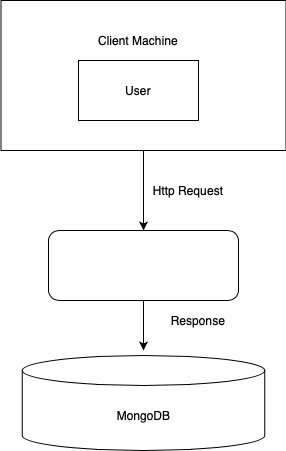

The diagram above was exported from draw.io. Its source (the exported page's mxGraphModel, read from the mxfile embedded in the PNG):
<mxGraphModel dx="854" dy="568" grid="1" gridSize="10" guides="1" tooltips="1" connect="1" arrows="1" fold="1" page="1" pageScale="1" pageWidth="827" pageHeight="1169" math="0" shadow="0">
  <root>
    <mxCell id="0" />
    <mxCell id="1" parent="0" />
    <mxCell id="x94iE9Z29tRZqm2Gsd9l-1" value="" style="rounded=0;whiteSpace=wrap;html=1;" vertex="1" parent="1">
      <mxGeometry x="310" y="170" width="130" height="60" as="geometry" />
    </mxCell>
    <mxCell id="x94iE9Z29tRZqm2Gsd9l-2" value="" style="rounded=0;whiteSpace=wrap;html=1;" vertex="1" parent="1">
      <mxGeometry x="237.5" y="130" width="285" height="150" as="geometry" />
    </mxCell>
    <mxCell id="x94iE9Z29tRZqm2Gsd9l-3" value="User" style="whiteSpace=wrap;html=1;" vertex="1" parent="1">
      <mxGeometry x="315" y="190" width="120" height="60" as="geometry" />
    </mxCell>
    <mxCell id="x94iE9Z29tRZqm2Gsd9l-4" value="Client Machine" style="text;html=1;align=center;verticalAlign=middle;whiteSpace=wrap;rounded=0;" vertex="1" parent="1">
      <mxGeometry x="310" y="160" width="130" height="20" as="geometry" />
    </mxCell>
    <mxCell id="x94iE9Z29tRZqm2Gsd9l-6" value="" style="endArrow=classic;html=1;rounded=0;exitX=0.5;exitY=1;exitDx=0;exitDy=0;" edge="1" parent="1" source="x94iE9Z29tRZqm2Gsd9l-2">
      <mxGeometry width="50" height="50" relative="1" as="geometry">
        <mxPoint x="390" y="320" as="sourcePoint" />
        <mxPoint x="380" y="360" as="targetPoint" />
      </mxGeometry>
    </mxCell>
    <mxCell id="x94iE9Z29tRZqm2Gsd9l-7" value="Http Request" style="text;html=1;align=center;verticalAlign=middle;whiteSpace=wrap;rounded=0;" vertex="1" parent="1">
      <mxGeometry x="370" y="310" width="110" height="20" as="geometry" />
    </mxCell>
    <mxCell id="x94iE9Z29tRZqm2Gsd9l-8" value="" style="rounded=1;whiteSpace=wrap;html=1;" vertex="1" parent="1">
      <mxGeometry x="285" y="360" width="190" height="70" as="geometry" />
    </mxCell>
    <mxCell id="x94iE9Z29tRZqm2Gsd9l-9" value="" style="endArrow=classic;html=1;rounded=0;exitX=0.5;exitY=1;exitDx=0;exitDy=0;" edge="1" parent="1" source="x94iE9Z29tRZqm2Gsd9l-8">
      <mxGeometry width="50" height="50" relative="1" as="geometry">
        <mxPoint x="390" y="450" as="sourcePoint" />
        <mxPoint x="380" y="480" as="targetPoint" />
      </mxGeometry>
    </mxCell>
    <mxCell id="x94iE9Z29tRZqm2Gsd9l-10" value="Response" style="text;html=1;align=center;verticalAlign=middle;whiteSpace=wrap;rounded=0;" vertex="1" parent="1">
      <mxGeometry x="380" y="440" width="110" height="20" as="geometry" />
    </mxCell>
    <mxCell id="x94iE9Z29tRZqm2Gsd9l-11" value="MongoDB" style="shape=cylinder3;whiteSpace=wrap;html=1;boundedLbl=1;backgroundOutline=1;size=15;" vertex="1" parent="1">
      <mxGeometry x="258.75" y="485" width="242.5" height="95" as="geometry" />
    </mxCell>
  </root>
</mxGraphModel>